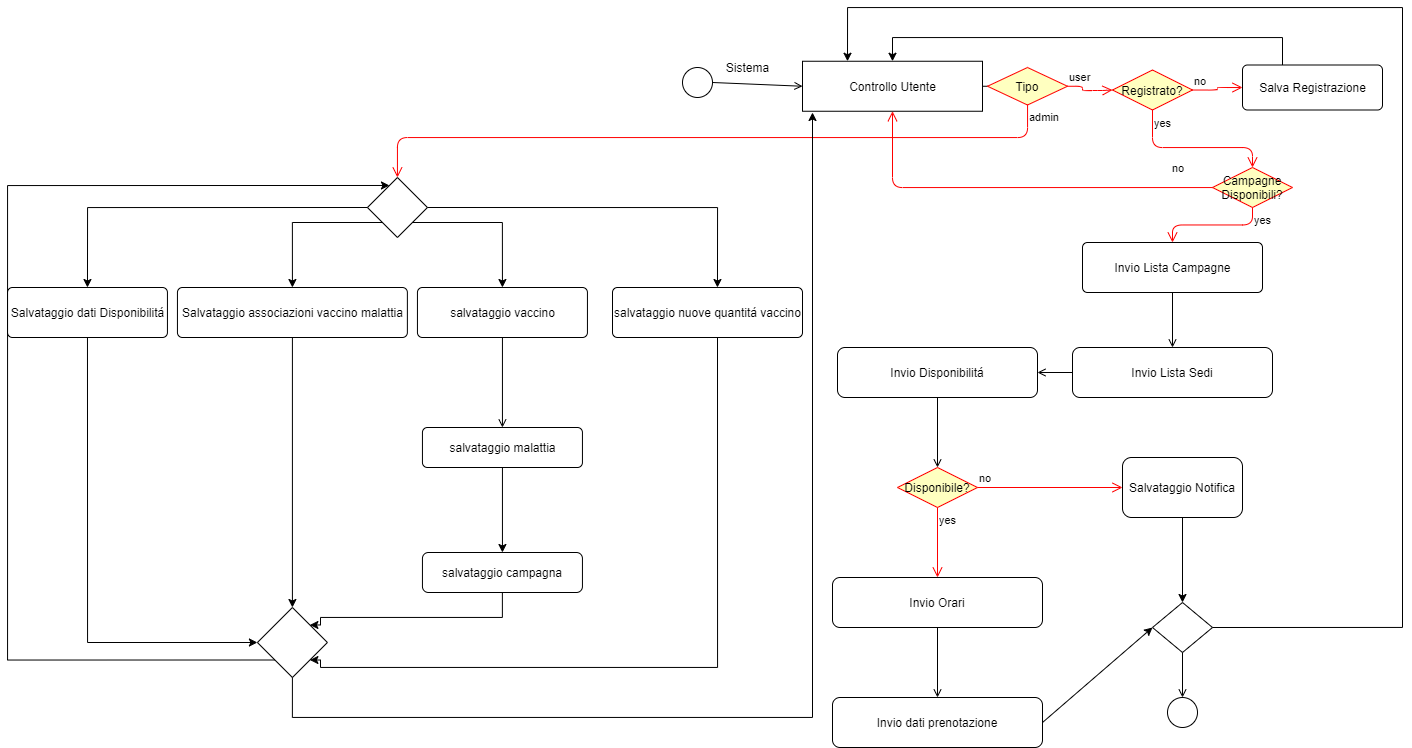

The diagram above was exported from draw.io. Its source (the exported page's mxGraphModel, read from the mxfile embedded in the PNG):
<mxGraphModel dx="2500" dy="829" grid="1" gridSize="10" guides="1" tooltips="1" connect="1" arrows="1" fold="1" page="1" pageScale="1" pageWidth="827" pageHeight="1169" math="0" shadow="0">
  <root>
    <mxCell id="ZPiuZvsTEAzxUystJciD-0" />
    <mxCell id="ZPiuZvsTEAzxUystJciD-1" parent="ZPiuZvsTEAzxUystJciD-0" />
    <mxCell id="0ZQONErSvtoX7ORha41y-0" value="" style="ellipse;html=1;strokeColor=#000000;fillColor=none;" vertex="1" parent="ZPiuZvsTEAzxUystJciD-1">
      <mxGeometry x="40" y="80" width="30" height="30" as="geometry" />
    </mxCell>
    <mxCell id="0ZQONErSvtoX7ORha41y-1" value="" style="endArrow=open;html=1;rounded=0;align=center;verticalAlign=top;endFill=0;labelBackgroundColor=none;endSize=6;entryX=0;entryY=0.5;entryDx=0;entryDy=0;" edge="1" parent="ZPiuZvsTEAzxUystJciD-1" source="0ZQONErSvtoX7ORha41y-0" target="0ZQONErSvtoX7ORha41y-2">
      <mxGeometry relative="1" as="geometry">
        <mxPoint x="150" y="95" as="targetPoint" />
        <Array as="points">
          <mxPoint x="70" y="95" />
        </Array>
      </mxGeometry>
    </mxCell>
    <mxCell id="0ZQONErSvtoX7ORha41y-38" value="" style="edgeStyle=orthogonalEdgeStyle;rounded=0;orthogonalLoop=1;jettySize=auto;html=1;" edge="1" parent="ZPiuZvsTEAzxUystJciD-1" source="0ZQONErSvtoX7ORha41y-2" target="0ZQONErSvtoX7ORha41y-34">
      <mxGeometry relative="1" as="geometry" />
    </mxCell>
    <mxCell id="0ZQONErSvtoX7ORha41y-2" value="Controllo Utente" style="html=1;dashed=0;whitespace=wrap;strokeColor=#000000;fillColor=none;" vertex="1" parent="ZPiuZvsTEAzxUystJciD-1">
      <mxGeometry x="160" y="73.75" width="180" height="50" as="geometry" />
    </mxCell>
    <mxCell id="0ZQONErSvtoX7ORha41y-3" value="Registrato?" style="rhombus;whiteSpace=wrap;html=1;fillColor=#ffffc0;strokeColor=#ff0000;" vertex="1" parent="ZPiuZvsTEAzxUystJciD-1">
      <mxGeometry x="470" y="82.5" width="80" height="40" as="geometry" />
    </mxCell>
    <mxCell id="0ZQONErSvtoX7ORha41y-4" value="no" style="edgeStyle=orthogonalEdgeStyle;html=1;align=left;verticalAlign=bottom;endArrow=open;endSize=8;strokeColor=#ff0000;entryX=0;entryY=0.5;entryDx=0;entryDy=0;" edge="1" parent="ZPiuZvsTEAzxUystJciD-1" source="0ZQONErSvtoX7ORha41y-3" target="0ZQONErSvtoX7ORha41y-8">
      <mxGeometry x="-1" relative="1" as="geometry">
        <mxPoint x="560" y="90" as="targetPoint" />
      </mxGeometry>
    </mxCell>
    <mxCell id="0ZQONErSvtoX7ORha41y-5" value="yes" style="edgeStyle=orthogonalEdgeStyle;html=1;align=left;verticalAlign=top;endArrow=open;endSize=8;strokeColor=#ff0000;entryX=0.5;entryY=0;entryDx=0;entryDy=0;" edge="1" parent="ZPiuZvsTEAzxUystJciD-1" source="0ZQONErSvtoX7ORha41y-3" target="0ZQONErSvtoX7ORha41y-29">
      <mxGeometry x="-1" relative="1" as="geometry">
        <mxPoint x="420" y="170" as="targetPoint" />
        <Array as="points">
          <mxPoint x="510" y="160" />
          <mxPoint x="610" y="160" />
        </Array>
      </mxGeometry>
    </mxCell>
    <mxCell id="0ZQONErSvtoX7ORha41y-7" style="edgeStyle=orthogonalEdgeStyle;rounded=0;orthogonalLoop=1;jettySize=auto;html=1;entryX=0.5;entryY=0;entryDx=0;entryDy=0;" edge="1" parent="ZPiuZvsTEAzxUystJciD-1" source="0ZQONErSvtoX7ORha41y-8" target="0ZQONErSvtoX7ORha41y-2">
      <mxGeometry relative="1" as="geometry">
        <Array as="points">
          <mxPoint x="640" y="50" />
          <mxPoint x="250" y="50" />
        </Array>
      </mxGeometry>
    </mxCell>
    <mxCell id="0ZQONErSvtoX7ORha41y-8" value="Salva Registrazione" style="html=1;align=center;verticalAlign=middle;rounded=1;absoluteArcSize=1;arcSize=10;dashed=0;strokeColor=#000000;fillColor=none;" vertex="1" parent="ZPiuZvsTEAzxUystJciD-1">
      <mxGeometry x="600" y="77.5" width="140" height="45" as="geometry" />
    </mxCell>
    <mxCell id="0ZQONErSvtoX7ORha41y-9" value="Invio Lista Campagne" style="html=1;align=center;verticalAlign=middle;rounded=1;absoluteArcSize=1;arcSize=10;dashed=0;strokeColor=#000000;fillColor=none;" vertex="1" parent="ZPiuZvsTEAzxUystJciD-1">
      <mxGeometry x="440" y="255" width="180" height="50" as="geometry" />
    </mxCell>
    <mxCell id="0ZQONErSvtoX7ORha41y-10" value="" style="endArrow=open;html=1;rounded=0;align=center;verticalAlign=top;endFill=0;labelBackgroundColor=none;exitX=0.5;exitY=1;exitDx=0;exitDy=0;entryX=0.5;entryY=0;entryDx=0;entryDy=0;" edge="1" parent="ZPiuZvsTEAzxUystJciD-1" source="0ZQONErSvtoX7ORha41y-9" target="0ZQONErSvtoX7ORha41y-11">
      <mxGeometry x="-0.0909" y="86" relative="1" as="geometry">
        <mxPoint x="540" y="420" as="sourcePoint" />
        <mxPoint x="584" y="450" as="targetPoint" />
        <mxPoint as="offset" />
      </mxGeometry>
    </mxCell>
    <mxCell id="0ZQONErSvtoX7ORha41y-11" value="Invio Lista Sedi" style="rounded=1;whiteSpace=wrap;html=1;strokeColor=#000000;fillColor=none;" vertex="1" parent="ZPiuZvsTEAzxUystJciD-1">
      <mxGeometry x="430" y="360" width="200" height="50" as="geometry" />
    </mxCell>
    <mxCell id="0ZQONErSvtoX7ORha41y-12" value="" style="endArrow=open;html=1;rounded=0;align=center;verticalAlign=top;endFill=0;labelBackgroundColor=none;exitX=0;exitY=0.5;exitDx=0;exitDy=0;entryX=1;entryY=0.5;entryDx=0;entryDy=0;" edge="1" parent="ZPiuZvsTEAzxUystJciD-1" source="0ZQONErSvtoX7ORha41y-11" target="0ZQONErSvtoX7ORha41y-13">
      <mxGeometry x="-0.1323" y="17" relative="1" as="geometry">
        <mxPoint x="420" y="310" as="sourcePoint" />
        <mxPoint x="380" y="365" as="targetPoint" />
        <mxPoint as="offset" />
      </mxGeometry>
    </mxCell>
    <mxCell id="0ZQONErSvtoX7ORha41y-13" value="Invio Disponibilitá" style="rounded=1;whiteSpace=wrap;html=1;strokeColor=#000000;fillColor=none;" vertex="1" parent="ZPiuZvsTEAzxUystJciD-1">
      <mxGeometry x="195" y="360" width="200" height="50" as="geometry" />
    </mxCell>
    <mxCell id="0ZQONErSvtoX7ORha41y-14" value="" style="endArrow=open;html=1;rounded=0;align=center;verticalAlign=top;endFill=0;labelBackgroundColor=none;exitX=0.5;exitY=1;exitDx=0;exitDy=0;entryX=0.5;entryY=0;entryDx=0;entryDy=0;" edge="1" parent="ZPiuZvsTEAzxUystJciD-1" source="0ZQONErSvtoX7ORha41y-13" target="0ZQONErSvtoX7ORha41y-15">
      <mxGeometry x="-0.3333" y="50" relative="1" as="geometry">
        <mxPoint x="290" y="600" as="sourcePoint" />
        <mxPoint x="290" y="620" as="targetPoint" />
        <mxPoint as="offset" />
      </mxGeometry>
    </mxCell>
    <mxCell id="0ZQONErSvtoX7ORha41y-15" value="Disponibile?" style="rhombus;whiteSpace=wrap;html=1;fillColor=#ffffc0;strokeColor=#ff0000;" vertex="1" parent="ZPiuZvsTEAzxUystJciD-1">
      <mxGeometry x="255" y="480" width="80" height="40" as="geometry" />
    </mxCell>
    <mxCell id="0ZQONErSvtoX7ORha41y-16" value="no" style="edgeStyle=orthogonalEdgeStyle;html=1;align=left;verticalAlign=bottom;endArrow=open;endSize=8;strokeColor=#ff0000;entryX=0;entryY=0.5;entryDx=0;entryDy=0;" edge="1" parent="ZPiuZvsTEAzxUystJciD-1" source="0ZQONErSvtoX7ORha41y-15" target="0ZQONErSvtoX7ORha41y-19">
      <mxGeometry x="-1" relative="1" as="geometry">
        <mxPoint x="430" y="640" as="targetPoint" />
      </mxGeometry>
    </mxCell>
    <mxCell id="0ZQONErSvtoX7ORha41y-17" value="yes" style="edgeStyle=orthogonalEdgeStyle;html=1;align=left;verticalAlign=top;endArrow=open;endSize=8;strokeColor=#ff0000;entryX=0.5;entryY=0;entryDx=0;entryDy=0;" edge="1" parent="ZPiuZvsTEAzxUystJciD-1" source="0ZQONErSvtoX7ORha41y-15" target="0ZQONErSvtoX7ORha41y-20">
      <mxGeometry x="-1" relative="1" as="geometry">
        <mxPoint x="290" y="720" as="targetPoint" />
      </mxGeometry>
    </mxCell>
    <mxCell id="0ZQONErSvtoX7ORha41y-18" style="edgeStyle=orthogonalEdgeStyle;rounded=0;orthogonalLoop=1;jettySize=auto;html=1;exitX=0.5;exitY=1;exitDx=0;exitDy=0;entryX=0.5;entryY=0;entryDx=0;entryDy=0;" edge="1" parent="ZPiuZvsTEAzxUystJciD-1" source="0ZQONErSvtoX7ORha41y-19" target="0ZQONErSvtoX7ORha41y-24">
      <mxGeometry relative="1" as="geometry" />
    </mxCell>
    <mxCell id="0ZQONErSvtoX7ORha41y-19" value="Salvataggio Notifica" style="rounded=1;whiteSpace=wrap;html=1;strokeColor=#000000;fillColor=none;" vertex="1" parent="ZPiuZvsTEAzxUystJciD-1">
      <mxGeometry x="480" y="470" width="120" height="60" as="geometry" />
    </mxCell>
    <mxCell id="0ZQONErSvtoX7ORha41y-20" value="Invio Orari" style="rounded=1;whiteSpace=wrap;html=1;strokeColor=#000000;fillColor=none;" vertex="1" parent="ZPiuZvsTEAzxUystJciD-1">
      <mxGeometry x="190" y="590" width="210" height="50" as="geometry" />
    </mxCell>
    <mxCell id="0ZQONErSvtoX7ORha41y-21" value="" style="endArrow=open;html=1;rounded=0;align=center;verticalAlign=top;endFill=0;labelBackgroundColor=none;exitX=0.5;exitY=1;exitDx=0;exitDy=0;entryX=0.5;entryY=0;entryDx=0;entryDy=0;" edge="1" parent="ZPiuZvsTEAzxUystJciD-1" source="0ZQONErSvtoX7ORha41y-20" target="0ZQONErSvtoX7ORha41y-22">
      <mxGeometry x="-0.2727" y="45" relative="1" as="geometry">
        <mxPoint x="290" y="880" as="sourcePoint" />
        <mxPoint x="295" y="880" as="targetPoint" />
        <mxPoint as="offset" />
      </mxGeometry>
    </mxCell>
    <mxCell id="0ZQONErSvtoX7ORha41y-22" value="Invio dati prenotazione" style="rounded=1;whiteSpace=wrap;html=1;strokeColor=#000000;fillColor=none;" vertex="1" parent="ZPiuZvsTEAzxUystJciD-1">
      <mxGeometry x="190" y="710" width="210" height="50" as="geometry" />
    </mxCell>
    <mxCell id="0ZQONErSvtoX7ORha41y-23" style="edgeStyle=orthogonalEdgeStyle;rounded=0;orthogonalLoop=1;jettySize=auto;html=1;exitX=1;exitY=0.5;exitDx=0;exitDy=0;entryX=0.25;entryY=0;entryDx=0;entryDy=0;" edge="1" parent="ZPiuZvsTEAzxUystJciD-1" source="0ZQONErSvtoX7ORha41y-24" target="0ZQONErSvtoX7ORha41y-2">
      <mxGeometry relative="1" as="geometry">
        <mxPoint x="210" y="70" as="targetPoint" />
        <Array as="points">
          <mxPoint x="760" y="640" />
          <mxPoint x="760" y="20" />
          <mxPoint x="205" y="20" />
        </Array>
      </mxGeometry>
    </mxCell>
    <mxCell id="0ZQONErSvtoX7ORha41y-24" value="" style="rhombus;whiteSpace=wrap;html=1;strokeColor=#000000;fillColor=none;" vertex="1" parent="ZPiuZvsTEAzxUystJciD-1">
      <mxGeometry x="510" y="615" width="60" height="50" as="geometry" />
    </mxCell>
    <mxCell id="0ZQONErSvtoX7ORha41y-25" value="" style="endArrow=classic;html=1;exitX=1;exitY=0.5;exitDx=0;exitDy=0;entryX=0;entryY=0.5;entryDx=0;entryDy=0;" edge="1" parent="ZPiuZvsTEAzxUystJciD-1" source="0ZQONErSvtoX7ORha41y-22" target="0ZQONErSvtoX7ORha41y-24">
      <mxGeometry width="50" height="50" relative="1" as="geometry">
        <mxPoint x="440" y="950" as="sourcePoint" />
        <mxPoint x="490" y="900" as="targetPoint" />
      </mxGeometry>
    </mxCell>
    <mxCell id="0ZQONErSvtoX7ORha41y-26" value="" style="ellipse;html=1;strokeColor=#000000;fillColor=none;" vertex="1" parent="ZPiuZvsTEAzxUystJciD-1">
      <mxGeometry x="525" y="710" width="30" height="30" as="geometry" />
    </mxCell>
    <mxCell id="0ZQONErSvtoX7ORha41y-27" value="" style="endArrow=open;html=1;rounded=0;align=center;verticalAlign=top;endFill=0;labelBackgroundColor=none;endSize=6;exitX=0.5;exitY=1;exitDx=0;exitDy=0;" edge="1" parent="ZPiuZvsTEAzxUystJciD-1" source="0ZQONErSvtoX7ORha41y-24" target="0ZQONErSvtoX7ORha41y-26">
      <mxGeometry relative="1" as="geometry">
        <mxPoint x="720" y="1025" as="sourcePoint" />
      </mxGeometry>
    </mxCell>
    <mxCell id="0ZQONErSvtoX7ORha41y-28" value="Sistema" style="text;html=1;align=center;verticalAlign=middle;resizable=0;points=[];autosize=1;strokeColor=none;" vertex="1" parent="ZPiuZvsTEAzxUystJciD-1">
      <mxGeometry x="75" y="70" width="60" height="20" as="geometry" />
    </mxCell>
    <mxCell id="0ZQONErSvtoX7ORha41y-29" value="Campagne Disponibili?" style="rhombus;whiteSpace=wrap;html=1;fillColor=#ffffc0;strokeColor=#ff0000;" vertex="1" parent="ZPiuZvsTEAzxUystJciD-1">
      <mxGeometry x="570" y="180" width="80" height="40" as="geometry" />
    </mxCell>
    <mxCell id="0ZQONErSvtoX7ORha41y-30" value="no" style="edgeStyle=orthogonalEdgeStyle;html=1;align=left;verticalAlign=bottom;endArrow=open;endSize=8;strokeColor=#ff0000;" edge="1" parent="ZPiuZvsTEAzxUystJciD-1" source="0ZQONErSvtoX7ORha41y-29" target="0ZQONErSvtoX7ORha41y-2">
      <mxGeometry x="-0.7884" y="-10" relative="1" as="geometry">
        <mxPoint x="250" y="130" as="targetPoint" />
        <mxPoint as="offset" />
      </mxGeometry>
    </mxCell>
    <mxCell id="0ZQONErSvtoX7ORha41y-31" value="yes" style="edgeStyle=orthogonalEdgeStyle;html=1;align=left;verticalAlign=top;endArrow=open;endSize=8;strokeColor=#ff0000;entryX=0.5;entryY=0;entryDx=0;entryDy=0;" edge="1" parent="ZPiuZvsTEAzxUystJciD-1" source="0ZQONErSvtoX7ORha41y-29" target="0ZQONErSvtoX7ORha41y-9">
      <mxGeometry x="-1" relative="1" as="geometry">
        <mxPoint x="420" y="270" as="targetPoint" />
      </mxGeometry>
    </mxCell>
    <mxCell id="0ZQONErSvtoX7ORha41y-34" value="Tipo" style="rhombus;whiteSpace=wrap;html=1;fillColor=#ffffc0;strokeColor=#ff0000;" vertex="1" parent="ZPiuZvsTEAzxUystJciD-1">
      <mxGeometry x="345" y="80" width="80" height="37.5" as="geometry" />
    </mxCell>
    <mxCell id="0ZQONErSvtoX7ORha41y-35" value="user" style="edgeStyle=orthogonalEdgeStyle;html=1;align=left;verticalAlign=bottom;endArrow=open;endSize=8;strokeColor=#ff0000;entryX=0;entryY=0.5;entryDx=0;entryDy=0;" edge="1" source="0ZQONErSvtoX7ORha41y-34" parent="ZPiuZvsTEAzxUystJciD-1" target="0ZQONErSvtoX7ORha41y-3">
      <mxGeometry x="-1" relative="1" as="geometry">
        <mxPoint x="530" y="142.5" as="targetPoint" />
        <Array as="points">
          <mxPoint x="440" y="99" />
          <mxPoint x="440" y="103" />
          <mxPoint x="460" y="103" />
        </Array>
      </mxGeometry>
    </mxCell>
    <mxCell id="0ZQONErSvtoX7ORha41y-36" value="admin" style="edgeStyle=orthogonalEdgeStyle;html=1;align=left;verticalAlign=top;endArrow=open;endSize=8;strokeColor=#ff0000;entryX=0.5;entryY=0;entryDx=0;entryDy=0;" edge="1" source="0ZQONErSvtoX7ORha41y-34" parent="ZPiuZvsTEAzxUystJciD-1" target="_Fl-MOxoSLPgMDIapWmM-4">
      <mxGeometry x="-1" relative="1" as="geometry">
        <mxPoint x="-270" y="240" as="targetPoint" />
        <Array as="points">
          <mxPoint x="385" y="150" />
          <mxPoint x="-245" y="150" />
        </Array>
      </mxGeometry>
    </mxCell>
    <mxCell id="_Fl-MOxoSLPgMDIapWmM-0" style="edgeStyle=orthogonalEdgeStyle;rounded=0;orthogonalLoop=1;jettySize=auto;html=1;exitX=0;exitY=0.5;exitDx=0;exitDy=0;entryX=0.5;entryY=0;entryDx=0;entryDy=0;" edge="1" parent="ZPiuZvsTEAzxUystJciD-1" source="_Fl-MOxoSLPgMDIapWmM-4" target="_Fl-MOxoSLPgMDIapWmM-6">
      <mxGeometry relative="1" as="geometry" />
    </mxCell>
    <mxCell id="_Fl-MOxoSLPgMDIapWmM-2" style="edgeStyle=orthogonalEdgeStyle;rounded=0;orthogonalLoop=1;jettySize=auto;html=1;exitX=1;exitY=1;exitDx=0;exitDy=0;entryX=0.5;entryY=0;entryDx=0;entryDy=0;" edge="1" parent="ZPiuZvsTEAzxUystJciD-1" source="_Fl-MOxoSLPgMDIapWmM-4" target="_Fl-MOxoSLPgMDIapWmM-9">
      <mxGeometry relative="1" as="geometry">
        <Array as="points">
          <mxPoint x="-140.05999999999995" y="235" />
        </Array>
      </mxGeometry>
    </mxCell>
    <mxCell id="_Fl-MOxoSLPgMDIapWmM-3" style="edgeStyle=orthogonalEdgeStyle;rounded=0;orthogonalLoop=1;jettySize=auto;html=1;exitX=1;exitY=0.5;exitDx=0;exitDy=0;entryX=0.5;entryY=0;entryDx=0;entryDy=0;" edge="1" parent="ZPiuZvsTEAzxUystJciD-1" source="_Fl-MOxoSLPgMDIapWmM-4">
      <mxGeometry relative="1" as="geometry">
        <mxPoint x="74.97000000000025" y="300" as="targetPoint" />
      </mxGeometry>
    </mxCell>
    <mxCell id="_Fl-MOxoSLPgMDIapWmM-34" style="edgeStyle=orthogonalEdgeStyle;rounded=0;orthogonalLoop=1;jettySize=auto;html=1;exitX=0;exitY=1;exitDx=0;exitDy=0;entryX=0.5;entryY=0;entryDx=0;entryDy=0;" edge="1" parent="ZPiuZvsTEAzxUystJciD-1" source="_Fl-MOxoSLPgMDIapWmM-4" target="_Fl-MOxoSLPgMDIapWmM-8">
      <mxGeometry relative="1" as="geometry">
        <Array as="points">
          <mxPoint x="-350" y="235" />
        </Array>
      </mxGeometry>
    </mxCell>
    <mxCell id="_Fl-MOxoSLPgMDIapWmM-4" value="" style="rhombus;whiteSpace=wrap;html=1;strokeColor=#000000;fillColor=none;" vertex="1" parent="ZPiuZvsTEAzxUystJciD-1">
      <mxGeometry x="-275.05999999999995" y="190" width="60" height="60" as="geometry" />
    </mxCell>
    <mxCell id="_Fl-MOxoSLPgMDIapWmM-36" style="edgeStyle=orthogonalEdgeStyle;rounded=0;orthogonalLoop=1;jettySize=auto;html=1;exitX=0.5;exitY=1;exitDx=0;exitDy=0;entryX=0;entryY=0.5;entryDx=0;entryDy=0;" edge="1" parent="ZPiuZvsTEAzxUystJciD-1" source="_Fl-MOxoSLPgMDIapWmM-6" target="_Fl-MOxoSLPgMDIapWmM-32">
      <mxGeometry relative="1" as="geometry" />
    </mxCell>
    <mxCell id="_Fl-MOxoSLPgMDIapWmM-6" value="Salvataggio dati Disponibilitá" style="html=1;align=center;verticalAlign=middle;rounded=1;absoluteArcSize=1;arcSize=10;dashed=0;strokeColor=#000000;fillColor=none;" vertex="1" parent="ZPiuZvsTEAzxUystJciD-1">
      <mxGeometry x="-635" y="300" width="159.94" height="50" as="geometry" />
    </mxCell>
    <mxCell id="_Fl-MOxoSLPgMDIapWmM-35" style="edgeStyle=orthogonalEdgeStyle;rounded=0;orthogonalLoop=1;jettySize=auto;html=1;exitX=0.5;exitY=1;exitDx=0;exitDy=0;entryX=0.5;entryY=0;entryDx=0;entryDy=0;" edge="1" parent="ZPiuZvsTEAzxUystJciD-1" source="_Fl-MOxoSLPgMDIapWmM-8" target="_Fl-MOxoSLPgMDIapWmM-32">
      <mxGeometry relative="1" as="geometry" />
    </mxCell>
    <mxCell id="_Fl-MOxoSLPgMDIapWmM-8" value="Salvataggio associazioni vaccino malattia" style="html=1;align=center;verticalAlign=middle;rounded=1;absoluteArcSize=1;arcSize=10;dashed=0;strokeColor=#000000;fillColor=none;" vertex="1" parent="ZPiuZvsTEAzxUystJciD-1">
      <mxGeometry x="-465.06" y="300" width="229.94" height="50" as="geometry" />
    </mxCell>
    <mxCell id="_Fl-MOxoSLPgMDIapWmM-9" value="salvataggio vaccino" style="html=1;align=center;verticalAlign=middle;rounded=1;absoluteArcSize=1;arcSize=10;dashed=0;strokeColor=#000000;fillColor=none;" vertex="1" parent="ZPiuZvsTEAzxUystJciD-1">
      <mxGeometry x="-225.05999999999995" y="300" width="170" height="50" as="geometry" />
    </mxCell>
    <mxCell id="_Fl-MOxoSLPgMDIapWmM-33" style="edgeStyle=orthogonalEdgeStyle;rounded=0;orthogonalLoop=1;jettySize=auto;html=1;entryX=1;entryY=1;entryDx=0;entryDy=0;" edge="1" parent="ZPiuZvsTEAzxUystJciD-1" target="_Fl-MOxoSLPgMDIapWmM-32">
      <mxGeometry relative="1" as="geometry">
        <mxPoint x="75" y="350" as="sourcePoint" />
        <Array as="points">
          <mxPoint x="75" y="680" />
          <mxPoint x="-322" y="680" />
        </Array>
      </mxGeometry>
    </mxCell>
    <mxCell id="_Fl-MOxoSLPgMDIapWmM-11" value="salvataggio nuove quantitá vaccino" style="html=1;align=center;verticalAlign=middle;rounded=1;absoluteArcSize=1;arcSize=10;dashed=0;strokeColor=#000000;fillColor=none;" vertex="1" parent="ZPiuZvsTEAzxUystJciD-1">
      <mxGeometry x="-30" y="300" width="190" height="50" as="geometry" />
    </mxCell>
    <mxCell id="_Fl-MOxoSLPgMDIapWmM-12" value="salvataggio malattia" style="html=1;align=center;verticalAlign=middle;rounded=1;absoluteArcSize=1;arcSize=10;dashed=0;strokeColor=#000000;fillColor=none;" vertex="1" parent="ZPiuZvsTEAzxUystJciD-1">
      <mxGeometry x="-220.05999999999995" y="440" width="160" height="40" as="geometry" />
    </mxCell>
    <mxCell id="_Fl-MOxoSLPgMDIapWmM-13" value="" style="endArrow=open;html=1;rounded=0;align=center;verticalAlign=top;endFill=0;labelBackgroundColor=none;entryX=0.5;entryY=0;entryDx=0;entryDy=0;exitX=0.5;exitY=1;exitDx=0;exitDy=0;" edge="1" parent="ZPiuZvsTEAzxUystJciD-1" source="_Fl-MOxoSLPgMDIapWmM-9" target="_Fl-MOxoSLPgMDIapWmM-12">
      <mxGeometry x="-0.1369" y="43" relative="1" as="geometry">
        <mxPoint x="-165.05999999999995" y="390" as="sourcePoint" />
        <mxPoint x="-5.059999999999945" y="390" as="targetPoint" />
        <mxPoint as="offset" />
      </mxGeometry>
    </mxCell>
    <mxCell id="_Fl-MOxoSLPgMDIapWmM-14" value="" style="endArrow=classic;html=1;exitX=0.5;exitY=1;exitDx=0;exitDy=0;entryX=0.5;entryY=0;entryDx=0;entryDy=0;" edge="1" parent="ZPiuZvsTEAzxUystJciD-1" source="_Fl-MOxoSLPgMDIapWmM-12" target="_Fl-MOxoSLPgMDIapWmM-20">
      <mxGeometry width="50" height="50" relative="1" as="geometry">
        <mxPoint x="-165.05999999999995" y="590" as="sourcePoint" />
        <mxPoint x="-138.05999999999995" y="562" as="targetPoint" />
      </mxGeometry>
    </mxCell>
    <mxCell id="_Fl-MOxoSLPgMDIapWmM-19" style="edgeStyle=orthogonalEdgeStyle;rounded=0;orthogonalLoop=1;jettySize=auto;html=1;entryX=1;entryY=0;entryDx=0;entryDy=0;" edge="1" parent="ZPiuZvsTEAzxUystJciD-1" source="_Fl-MOxoSLPgMDIapWmM-20" target="_Fl-MOxoSLPgMDIapWmM-32">
      <mxGeometry relative="1" as="geometry">
        <Array as="points">
          <mxPoint x="-140" y="630" />
          <mxPoint x="-322" y="630" />
        </Array>
      </mxGeometry>
    </mxCell>
    <mxCell id="_Fl-MOxoSLPgMDIapWmM-20" value="salvataggio campagna" style="rounded=1;whiteSpace=wrap;html=1;strokeColor=#000000;fillColor=none;" vertex="1" parent="ZPiuZvsTEAzxUystJciD-1">
      <mxGeometry x="-220.05999999999995" y="565" width="160" height="40" as="geometry" />
    </mxCell>
    <mxCell id="_Fl-MOxoSLPgMDIapWmM-31" style="edgeStyle=orthogonalEdgeStyle;rounded=0;orthogonalLoop=1;jettySize=auto;html=1;exitX=0;exitY=1;exitDx=0;exitDy=0;entryX=0.367;entryY=0.133;entryDx=0;entryDy=0;entryPerimeter=0;" edge="1" parent="ZPiuZvsTEAzxUystJciD-1" source="_Fl-MOxoSLPgMDIapWmM-32" target="_Fl-MOxoSLPgMDIapWmM-4">
      <mxGeometry relative="1" as="geometry">
        <Array as="points">
          <mxPoint x="-635" y="672" />
          <mxPoint x="-635" y="198" />
        </Array>
      </mxGeometry>
    </mxCell>
    <mxCell id="8GSLVwcKmq9YnAe4_8xC-1" style="edgeStyle=orthogonalEdgeStyle;rounded=0;orthogonalLoop=1;jettySize=auto;html=1;exitX=0.5;exitY=1;exitDx=0;exitDy=0;" edge="1" parent="ZPiuZvsTEAzxUystJciD-1" source="_Fl-MOxoSLPgMDIapWmM-32">
      <mxGeometry relative="1" as="geometry">
        <mxPoint x="170" y="125" as="targetPoint" />
        <Array as="points">
          <mxPoint x="-350" y="730" />
          <mxPoint x="170" y="730" />
        </Array>
      </mxGeometry>
    </mxCell>
    <mxCell id="_Fl-MOxoSLPgMDIapWmM-32" value="" style="rhombus;whiteSpace=wrap;html=1;strokeColor=#000000;fillColor=none;" vertex="1" parent="ZPiuZvsTEAzxUystJciD-1">
      <mxGeometry x="-385.0899999999999" y="620" width="70" height="70" as="geometry" />
    </mxCell>
  </root>
</mxGraphModel>